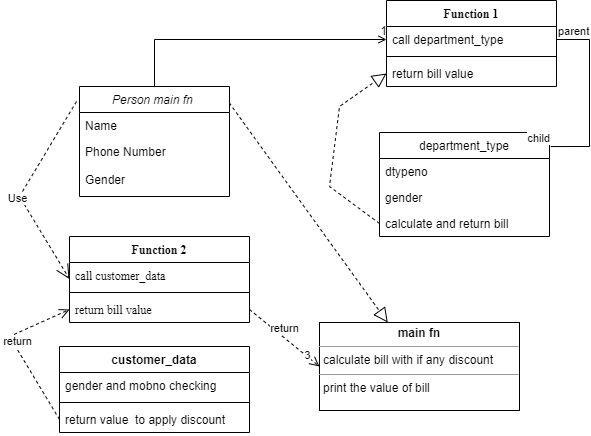

The diagram above was exported from draw.io. Its source (the exported page's mxGraphModel, read from the mxfile embedded in the PNG):
<mxGraphModel dx="868" dy="425" grid="1" gridSize="10" guides="1" tooltips="1" connect="1" arrows="1" fold="1" page="1" pageScale="1" pageWidth="827" pageHeight="1169" math="0" shadow="0">
  <root>
    <mxCell id="WIyWlLk6GJQsqaUBKTNV-0" />
    <mxCell id="WIyWlLk6GJQsqaUBKTNV-1" parent="WIyWlLk6GJQsqaUBKTNV-0" />
    <mxCell id="YNrsoomy_lVtDjwdDcIA-0" value="Person main fn " style="swimlane;fontStyle=2;align=center;verticalAlign=top;childLayout=stackLayout;horizontal=1;startSize=26;horizontalStack=0;resizeParent=1;resizeLast=0;collapsible=1;marginBottom=0;rounded=0;shadow=0;strokeWidth=1;" vertex="1" parent="WIyWlLk6GJQsqaUBKTNV-1">
      <mxGeometry x="220" y="110" width="150" height="110" as="geometry">
        <mxRectangle x="230" y="140" width="160" height="26" as="alternateBounds" />
      </mxGeometry>
    </mxCell>
    <mxCell id="YNrsoomy_lVtDjwdDcIA-1" value="Name" style="text;align=left;verticalAlign=top;spacingLeft=4;spacingRight=4;overflow=hidden;rotatable=0;points=[[0,0.5],[1,0.5]];portConstraint=eastwest;" vertex="1" parent="YNrsoomy_lVtDjwdDcIA-0">
      <mxGeometry y="26" width="150" height="26" as="geometry" />
    </mxCell>
    <mxCell id="YNrsoomy_lVtDjwdDcIA-2" value="Phone Number&#10;&#10;Gender&#10;" style="text;align=left;verticalAlign=top;spacingLeft=4;spacingRight=4;overflow=hidden;rotatable=0;points=[[0,0.5],[1,0.5]];portConstraint=eastwest;rounded=0;shadow=0;html=0;" vertex="1" parent="YNrsoomy_lVtDjwdDcIA-0">
      <mxGeometry y="52" width="150" height="48" as="geometry" />
    </mxCell>
    <mxCell id="YNrsoomy_lVtDjwdDcIA-3" value="" style="endArrow=open;shadow=0;strokeWidth=1;rounded=0;endFill=1;edgeStyle=elbowEdgeStyle;elbow=vertical;entryX=0;entryY=0.5;entryDx=0;entryDy=0;" edge="1" parent="WIyWlLk6GJQsqaUBKTNV-1" source="YNrsoomy_lVtDjwdDcIA-0" target="YNrsoomy_lVtDjwdDcIA-6">
      <mxGeometry x="0.5" y="41" relative="1" as="geometry">
        <mxPoint x="380" y="192" as="sourcePoint" />
        <mxPoint x="508" y="180" as="targetPoint" />
        <mxPoint x="-40" y="32" as="offset" />
        <Array as="points">
          <mxPoint x="460" y="63" />
        </Array>
      </mxGeometry>
    </mxCell>
    <mxCell id="YNrsoomy_lVtDjwdDcIA-4" value="1" style="resizable=0;align=right;verticalAlign=bottom;labelBackgroundColor=none;fontSize=12;" connectable="0" vertex="1" parent="YNrsoomy_lVtDjwdDcIA-3">
      <mxGeometry x="1" relative="1" as="geometry">
        <mxPoint x="2" as="offset" />
      </mxGeometry>
    </mxCell>
    <mxCell id="YNrsoomy_lVtDjwdDcIA-5" value="Function 1" style="swimlane;fontStyle=1;align=center;verticalAlign=top;childLayout=stackLayout;horizontal=1;startSize=26;horizontalStack=0;resizeParent=1;resizeParentMax=0;resizeLast=0;collapsible=1;marginBottom=0;fontFamily=Times New Roman;" vertex="1" parent="WIyWlLk6GJQsqaUBKTNV-1">
      <mxGeometry x="527" y="24" width="170" height="86" as="geometry" />
    </mxCell>
    <mxCell id="YNrsoomy_lVtDjwdDcIA-6" value="call department_type" style="text;strokeColor=none;fillColor=none;align=left;verticalAlign=top;spacingLeft=4;spacingRight=4;overflow=hidden;rotatable=0;points=[[0,0.5],[1,0.5]];portConstraint=eastwest;" vertex="1" parent="YNrsoomy_lVtDjwdDcIA-5">
      <mxGeometry y="26" width="170" height="26" as="geometry" />
    </mxCell>
    <mxCell id="YNrsoomy_lVtDjwdDcIA-7" value="" style="line;strokeWidth=1;fillColor=none;align=left;verticalAlign=middle;spacingTop=-1;spacingLeft=3;spacingRight=3;rotatable=0;labelPosition=right;points=[];portConstraint=eastwest;" vertex="1" parent="YNrsoomy_lVtDjwdDcIA-5">
      <mxGeometry y="52" width="170" height="8" as="geometry" />
    </mxCell>
    <mxCell id="YNrsoomy_lVtDjwdDcIA-8" value="return bill value" style="text;strokeColor=none;fillColor=none;align=left;verticalAlign=top;spacingLeft=4;spacingRight=4;overflow=hidden;rotatable=0;points=[[0,0.5],[1,0.5]];portConstraint=eastwest;" vertex="1" parent="YNrsoomy_lVtDjwdDcIA-5">
      <mxGeometry y="60" width="170" height="26" as="geometry" />
    </mxCell>
    <mxCell id="YNrsoomy_lVtDjwdDcIA-9" value="Function 2" style="swimlane;fontStyle=1;align=center;verticalAlign=top;childLayout=stackLayout;horizontal=1;startSize=26;horizontalStack=0;resizeParent=1;resizeParentMax=0;resizeLast=0;collapsible=1;marginBottom=0;fontFamily=Times New Roman;" vertex="1" parent="WIyWlLk6GJQsqaUBKTNV-1">
      <mxGeometry x="210" y="260" width="180" height="86" as="geometry" />
    </mxCell>
    <mxCell id="YNrsoomy_lVtDjwdDcIA-10" value="call customer_data" style="text;strokeColor=none;fillColor=none;align=left;verticalAlign=top;spacingLeft=4;spacingRight=4;overflow=hidden;rotatable=0;points=[[0,0.5],[1,0.5]];portConstraint=eastwest;fontFamily=Times New Roman;" vertex="1" parent="YNrsoomy_lVtDjwdDcIA-9">
      <mxGeometry y="26" width="180" height="26" as="geometry" />
    </mxCell>
    <mxCell id="YNrsoomy_lVtDjwdDcIA-29" value="Use" style="endArrow=open;endSize=12;dashed=1;html=1;rounded=0;exitX=-0.02;exitY=0.136;exitDx=0;exitDy=0;exitPerimeter=0;" edge="1" parent="YNrsoomy_lVtDjwdDcIA-9" source="YNrsoomy_lVtDjwdDcIA-0">
      <mxGeometry x="0.0721" y="-3" width="160" relative="1" as="geometry">
        <mxPoint x="-160" y="42.5" as="sourcePoint" />
        <mxPoint y="42.5" as="targetPoint" />
        <Array as="points">
          <mxPoint x="-50" y="-40" />
        </Array>
        <mxPoint as="offset" />
      </mxGeometry>
    </mxCell>
    <mxCell id="YNrsoomy_lVtDjwdDcIA-11" value="" style="line;strokeWidth=1;fillColor=none;align=left;verticalAlign=middle;spacingTop=-1;spacingLeft=3;spacingRight=3;rotatable=0;labelPosition=right;points=[];portConstraint=eastwest;fontFamily=Times New Roman;" vertex="1" parent="YNrsoomy_lVtDjwdDcIA-9">
      <mxGeometry y="52" width="180" height="8" as="geometry" />
    </mxCell>
    <mxCell id="YNrsoomy_lVtDjwdDcIA-12" value="return bill value" style="text;strokeColor=none;fillColor=none;align=left;verticalAlign=top;spacingLeft=4;spacingRight=4;overflow=hidden;rotatable=0;points=[[0,0.5],[1,0.5]];portConstraint=eastwest;fontFamily=Times New Roman;" vertex="1" parent="YNrsoomy_lVtDjwdDcIA-9">
      <mxGeometry y="60" width="180" height="26" as="geometry" />
    </mxCell>
    <mxCell id="YNrsoomy_lVtDjwdDcIA-13" value="&lt;p style=&quot;margin: 0px ; margin-top: 4px ; text-align: center&quot;&gt;&lt;b&gt;main fn&lt;/b&gt;&lt;/p&gt;&lt;hr size=&quot;1&quot;&gt;&lt;p style=&quot;margin: 0px ; margin-left: 4px&quot;&gt;calculate bill with if any discount&lt;/p&gt;&lt;hr size=&quot;1&quot;&gt;&lt;p style=&quot;margin: 0px ; margin-left: 4px&quot;&gt;print the value of bill&lt;/p&gt;" style="verticalAlign=top;align=left;overflow=fill;fontSize=12;fontFamily=Helvetica;html=1;" vertex="1" parent="WIyWlLk6GJQsqaUBKTNV-1">
      <mxGeometry x="460" y="346" width="200" height="88" as="geometry" />
    </mxCell>
    <mxCell id="YNrsoomy_lVtDjwdDcIA-18" value="department_type" style="swimlane;fontStyle=0;childLayout=stackLayout;horizontal=1;startSize=26;fillColor=none;horizontalStack=0;resizeParent=1;resizeParentMax=0;resizeLast=0;collapsible=1;marginBottom=0;" vertex="1" parent="WIyWlLk6GJQsqaUBKTNV-1">
      <mxGeometry x="520" y="156" width="170" height="104" as="geometry" />
    </mxCell>
    <mxCell id="YNrsoomy_lVtDjwdDcIA-19" value="dtypeno" style="text;strokeColor=none;fillColor=none;align=left;verticalAlign=top;spacingLeft=4;spacingRight=4;overflow=hidden;rotatable=0;points=[[0,0.5],[1,0.5]];portConstraint=eastwest;" vertex="1" parent="YNrsoomy_lVtDjwdDcIA-18">
      <mxGeometry y="26" width="170" height="26" as="geometry" />
    </mxCell>
    <mxCell id="YNrsoomy_lVtDjwdDcIA-20" value="gender" style="text;strokeColor=none;fillColor=none;align=left;verticalAlign=top;spacingLeft=4;spacingRight=4;overflow=hidden;rotatable=0;points=[[0,0.5],[1,0.5]];portConstraint=eastwest;" vertex="1" parent="YNrsoomy_lVtDjwdDcIA-18">
      <mxGeometry y="52" width="170" height="26" as="geometry" />
    </mxCell>
    <mxCell id="YNrsoomy_lVtDjwdDcIA-21" value="calculate and return bill" style="text;strokeColor=none;fillColor=none;align=left;verticalAlign=top;spacingLeft=4;spacingRight=4;overflow=hidden;rotatable=0;points=[[0,0.5],[1,0.5]];portConstraint=eastwest;" vertex="1" parent="YNrsoomy_lVtDjwdDcIA-18">
      <mxGeometry y="78" width="170" height="26" as="geometry" />
    </mxCell>
    <mxCell id="YNrsoomy_lVtDjwdDcIA-23" value="return" style="html=1;verticalAlign=bottom;endArrow=open;dashed=1;endSize=8;rounded=0;entryX=0;entryY=0.5;entryDx=0;entryDy=0;exitX=1;exitY=0.5;exitDx=0;exitDy=0;" edge="1" parent="WIyWlLk6GJQsqaUBKTNV-1" source="YNrsoomy_lVtDjwdDcIA-12" target="YNrsoomy_lVtDjwdDcIA-13">
      <mxGeometry relative="1" as="geometry">
        <mxPoint x="310" y="230" as="sourcePoint" />
        <mxPoint x="370" y="230" as="targetPoint" />
      </mxGeometry>
    </mxCell>
    <mxCell id="YNrsoomy_lVtDjwdDcIA-24" value="3" style="edgeLabel;html=1;align=center;verticalAlign=middle;resizable=0;points=[];" vertex="1" connectable="0" parent="YNrsoomy_lVtDjwdDcIA-23">
      <mxGeometry x="0.6088" y="1" relative="1" as="geometry">
        <mxPoint as="offset" />
      </mxGeometry>
    </mxCell>
    <mxCell id="YNrsoomy_lVtDjwdDcIA-25" value="" style="endArrow=none;html=1;edgeStyle=orthogonalEdgeStyle;rounded=0;exitX=1;exitY=0.5;exitDx=0;exitDy=0;entryX=1.007;entryY=0.135;entryDx=0;entryDy=0;entryPerimeter=0;" edge="1" parent="WIyWlLk6GJQsqaUBKTNV-1" source="YNrsoomy_lVtDjwdDcIA-6" target="YNrsoomy_lVtDjwdDcIA-18">
      <mxGeometry relative="1" as="geometry">
        <mxPoint x="330" y="230" as="sourcePoint" />
        <mxPoint x="490" y="230" as="targetPoint" />
        <Array as="points">
          <mxPoint x="730" y="63" />
          <mxPoint x="730" y="170" />
        </Array>
      </mxGeometry>
    </mxCell>
    <mxCell id="YNrsoomy_lVtDjwdDcIA-26" value="parent" style="edgeLabel;resizable=0;html=1;align=left;verticalAlign=bottom;" connectable="0" vertex="1" parent="YNrsoomy_lVtDjwdDcIA-25">
      <mxGeometry x="-1" relative="1" as="geometry" />
    </mxCell>
    <mxCell id="YNrsoomy_lVtDjwdDcIA-27" value="child" style="edgeLabel;resizable=0;html=1;align=right;verticalAlign=bottom;" connectable="0" vertex="1" parent="YNrsoomy_lVtDjwdDcIA-25">
      <mxGeometry x="1" relative="1" as="geometry" />
    </mxCell>
    <mxCell id="YNrsoomy_lVtDjwdDcIA-28" value="" style="endArrow=block;dashed=1;endFill=0;endSize=12;html=1;rounded=0;entryX=0;entryY=0.5;entryDx=0;entryDy=0;exitX=0;exitY=0.5;exitDx=0;exitDy=0;" edge="1" parent="WIyWlLk6GJQsqaUBKTNV-1" source="YNrsoomy_lVtDjwdDcIA-21" target="YNrsoomy_lVtDjwdDcIA-8">
      <mxGeometry width="160" relative="1" as="geometry">
        <mxPoint x="330" y="230" as="sourcePoint" />
        <mxPoint x="490" y="230" as="targetPoint" />
        <Array as="points">
          <mxPoint x="470" y="210" />
          <mxPoint x="480" y="130" />
        </Array>
      </mxGeometry>
    </mxCell>
    <mxCell id="YNrsoomy_lVtDjwdDcIA-30" value="customer_data" style="swimlane;fontStyle=1;align=center;verticalAlign=top;childLayout=stackLayout;horizontal=1;startSize=26;horizontalStack=0;resizeParent=1;resizeParentMax=0;resizeLast=0;collapsible=1;marginBottom=0;" vertex="1" parent="WIyWlLk6GJQsqaUBKTNV-1">
      <mxGeometry x="200" y="370" width="190" height="86" as="geometry" />
    </mxCell>
    <mxCell id="YNrsoomy_lVtDjwdDcIA-31" value="gender and mobno checking" style="text;strokeColor=none;fillColor=none;align=left;verticalAlign=top;spacingLeft=4;spacingRight=4;overflow=hidden;rotatable=0;points=[[0,0.5],[1,0.5]];portConstraint=eastwest;" vertex="1" parent="YNrsoomy_lVtDjwdDcIA-30">
      <mxGeometry y="26" width="190" height="26" as="geometry" />
    </mxCell>
    <mxCell id="YNrsoomy_lVtDjwdDcIA-32" value="" style="line;strokeWidth=1;fillColor=none;align=left;verticalAlign=middle;spacingTop=-1;spacingLeft=3;spacingRight=3;rotatable=0;labelPosition=right;points=[];portConstraint=eastwest;" vertex="1" parent="YNrsoomy_lVtDjwdDcIA-30">
      <mxGeometry y="52" width="190" height="8" as="geometry" />
    </mxCell>
    <mxCell id="YNrsoomy_lVtDjwdDcIA-33" value="return value  to apply discount" style="text;strokeColor=none;fillColor=none;align=left;verticalAlign=top;spacingLeft=4;spacingRight=4;overflow=hidden;rotatable=0;points=[[0,0.5],[1,0.5]];portConstraint=eastwest;" vertex="1" parent="YNrsoomy_lVtDjwdDcIA-30">
      <mxGeometry y="60" width="190" height="26" as="geometry" />
    </mxCell>
    <mxCell id="YNrsoomy_lVtDjwdDcIA-34" value="return" style="html=1;verticalAlign=bottom;endArrow=open;dashed=1;endSize=8;rounded=0;exitX=0;exitY=0.5;exitDx=0;exitDy=0;entryX=0;entryY=0.5;entryDx=0;entryDy=0;" edge="1" parent="WIyWlLk6GJQsqaUBKTNV-1" source="YNrsoomy_lVtDjwdDcIA-33" target="YNrsoomy_lVtDjwdDcIA-12">
      <mxGeometry relative="1" as="geometry">
        <mxPoint x="450" y="230" as="sourcePoint" />
        <mxPoint x="370" y="230" as="targetPoint" />
        <Array as="points">
          <mxPoint x="150" y="360" />
        </Array>
      </mxGeometry>
    </mxCell>
    <mxCell id="YNrsoomy_lVtDjwdDcIA-35" value="" style="endArrow=block;dashed=1;endFill=0;endSize=12;html=1;rounded=0;exitX=0.998;exitY=0.148;exitDx=0;exitDy=0;exitPerimeter=0;" edge="1" parent="WIyWlLk6GJQsqaUBKTNV-1" source="YNrsoomy_lVtDjwdDcIA-0" target="YNrsoomy_lVtDjwdDcIA-13">
      <mxGeometry width="160" relative="1" as="geometry">
        <mxPoint x="330" y="230" as="sourcePoint" />
        <mxPoint x="490" y="230" as="targetPoint" />
      </mxGeometry>
    </mxCell>
  </root>
</mxGraphModel>